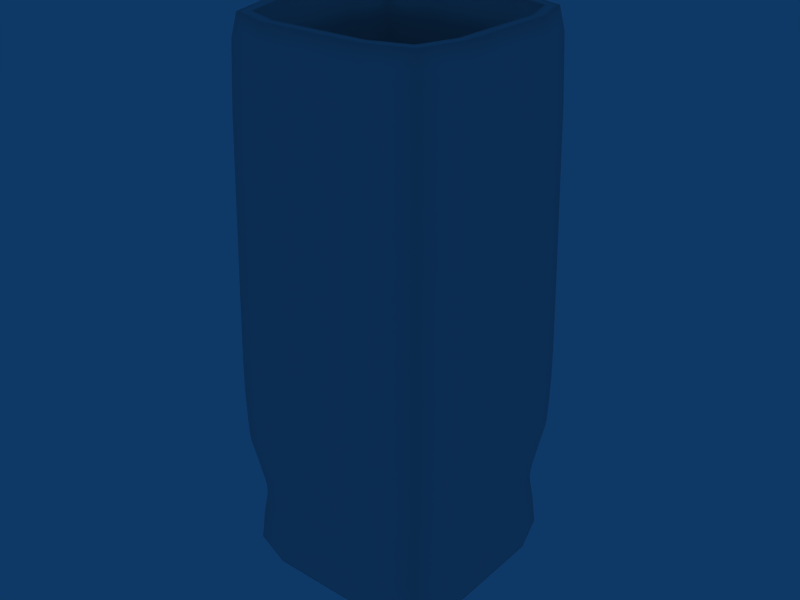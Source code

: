 # Source: Vase_04_Med_Poly.blend  (saved by Blender 2.49.2; exported with 4.5.12 LTS)
import bpy
from mathutils import Matrix  # noqa: F401  (used for matrix-valued properties, if any)

bpy.ops.wm.read_factory_settings(use_empty=True)
scene = bpy.context.scene
scene.name = 'Scene'

# ---- collections
col_collection_1 = bpy.data.collections.new('Collection 1'); scene.collection.children.link(col_collection_1)

# ---- world
world_world = bpy.data.worlds.new('World'); scene.world = world_world
world_world.color = (0.05656, 0.2208, 0.4)
world_world.use_sun_shadow = False
world_world.sun_shadow_jitter_overblur = 0.0
world_world.cycles.sampling_method = 'MANUAL'
world_world.cycles.sample_map_resolution = 256

# ---- meshes
me_cube_001 = bpy.data.meshes.new('Cube.001')
me_cube_001.from_pydata([(0.7769, -0.7769, -2.339), (-0.7769, -0.7769, -2.339), (-0.7769, 0.7769, -2.339), (0.7769, 0.7769, -2.339), (0.8664, -0.8664, -2.244), (-0.8664, -0.8664, -2.244), (-0.8664, 0.8664, -2.244), (0.8664, 0.8664, -2.244), (0.8503, -0.8503, -2.05), (-0.8503, -0.8503, -2.05), (-0.8503, 0.8503, -2.05), (0.8503, 0.8503, -2.05), (0.827, -0.827, -1.856), (-0.827, -0.827, -1.856), (-0.827, 0.827, -1.856), (0.827, 0.827, -1.856), (0.83, -0.83, -1.737), (-0.83, -0.83, -1.737), (-0.83, 0.83, -1.737), (0.83, 0.83, -1.737), (0.8738, -0.8738, -1.456), (-0.8738, -0.8738, -1.456), (-0.8738, 0.8738, -1.456), (0.8738, 0.8738, -1.456), (-0.9078, -0.9078, -1.225), (0.9078, -0.9078, -1.225), (-0.9078, 0.9078, -1.225), (0.9078, 0.9078, -1.225), (0.9166, -0.9166, -0.5), (-0.9166, -0.9166, -0.5), (-0.9166, 0.9166, -0.5), (0.9166, 0.9166, -0.5), (0.856, -0.856, 2.162), (-0.856, -0.856, 2.162), (-0.856, 0.856, 2.162), (0.856, 0.856, 2.162), (0.7127, -0.7127, 2.062), (-0.7127, -0.7127, 2.062), (-0.7127, 0.7127, 2.062), (0.7127, 0.7127, 2.062), (0.6246, -0.6246, -1.739), (-0.6246, -0.6246, -1.739), (-0.6246, 0.6246, -1.739), (0.6246, 0.6246, -1.739), (1.49e-08, -0.8744, -2.344), (-0.8744, 9.313e-08, -2.344), (0.8744, -2.151e-07, -2.344), (2.235e-07, 0.8744, -2.344), (0.8709, -0.8709, -2.3), (-3.166e-08, -0.9901, -2.244), (-0.8709, -0.8709, -2.3), (-0.9901, 9.127e-08, -2.244), (-0.8709, 0.8709, -2.3), (0.9901, -2.077e-07, -2.244), (0.8709, 0.8709, -2.3), (2.384e-07, 0.9901, -2.244), (0.8589, -0.8589, -2.15), (-3.166e-08, -0.9718, -2.05), (-0.8589, -0.8589, -2.15), (-0.9718, 9.127e-08, -2.05), (-0.8589, 0.8589, -2.15), (0.9718, -2.068e-07, -2.05), (0.8589, 0.8589, -2.15), (2.366e-07, 0.9718, -2.05), (0.8381, -0.8381, -1.95), (-3.166e-08, -0.9451, -1.856), (-0.8381, -0.8381, -1.95), (-0.9451, 9.127e-08, -1.856), (-0.8381, 0.8381, -1.95), (0.9451, -2.077e-07, -1.856), (0.8381, 0.8381, -1.95), (2.393e-07, 0.9451, -1.856), (0.8262, -0.8262, -1.8), (-3.166e-08, -0.9485, -1.737), (-0.8262, -0.8262, -1.8), (-0.9485, 9.127e-08, -1.737), (-0.8262, 0.8262, -1.8), (0.9485, -2.356e-07, -1.737), (0.8262, 0.8262, -1.8), (2.654e-07, 0.9485, -1.737), (0.8509, -0.8509, -1.6), (-2.98e-08, -0.9986, -1.456), (-0.8509, -0.8509, -1.6), (-0.9986, 9.686e-08, -1.456), (-0.8509, 0.8509, -1.6), (0.9986, -2.384e-07, -1.456), (0.8509, 0.8509, -1.6), (2.673e-07, 0.9986, -1.456), (0.8919, -0.8919, -1.35), (-5.215e-08, -1.037, -1.225), (-0.8919, -0.8919, -1.35), (-1.037, 1.155e-07, -1.225), (-0.8919, 0.8919, -1.35), (1.037, -2.384e-07, -1.225), (0.8919, 0.8919, -1.35), (2.971e-07, 1.037, -1.225), (0.9151, -0.9151, -0.95), (-4.843e-08, -1.048, -0.5), (-0.9151, -0.9151, -0.95), (-1.048, 1.118e-07, -0.5), (-0.9151, 0.9151, -0.95), (1.048, -2.338e-07, -0.5), (0.9151, 0.9151, -0.95), (3.008e-07, 1.048, -0.5), (0.8916, -0.8916, 0.85), (2.235e-08, -0.9782, 2.162), (-0.8916, -0.8916, 0.85), (-0.9782, 1.155e-07, 2.162), (-0.8916, 0.8916, 0.85), (0.9782, -2.105e-07, 2.162), (0.8916, 0.8916, 0.85), (3.809e-07, 0.9782, 2.162), (0.7825, -0.7825, 2.35), (5.588e-08, -0.8145, 2.062), (-0.7825, -0.7825, 2.35), (-0.8145, 8.941e-08, 2.062), (-0.7825, 0.7825, 2.35), (0.8145, -1.816e-07, 2.062), (0.7825, 0.7825, 2.35), (3.334e-07, 0.8145, 2.062), (0.7027, -0.7027, 0.05), (7.544e-08, -0.7027, -1.962), (-0.7027, -0.7027, 0.05), (-0.7027, 7.451e-08, -1.962), (-0.7027, 0.7027, 0.05), (0.7027, -1.602e-07, -1.962), (0.7027, 0.7027, 0.05), (3.12e-07, 0.7027, -1.962), (-2.235e-08, -0.9953, -2.3), (-0.9953, 9.313e-08, -2.3), (0.9953, -2.226e-07, -2.3), (2.384e-07, 0.9953, -2.3), (-2.794e-08, -0.9816, -2.15), (-0.9816, 8.754e-08, -2.15), (0.9816, -2.086e-07, -2.15), (2.384e-07, 0.9816, -2.15), (-3.166e-08, -0.9578, -1.95), (-0.9578, 9.127e-08, -1.95), (0.9578, -2.068e-07, -1.95), (2.347e-07, 0.9578, -1.95), (-3.166e-08, -0.9442, -1.8), (-0.9442, 9.127e-08, -1.8), (0.9442, -2.207e-07, -1.8), (2.524e-07, 0.9442, -1.8), (-2.794e-08, -0.9724, -1.6), (-0.9724, 8.754e-08, -1.6), (0.9724, -2.384e-07, -1.6), (2.682e-07, 0.9724, -1.6), (-1.49e-08, -1.019, -1.35), (-1.019, 1.192e-07, -1.35), (1.019, -2.384e-07, -1.35), (2.859e-07, 1.019, -1.35), (-5.96e-08, -1.046, -0.95), (-1.046, 1.118e-07, -0.95), (1.046, -2.384e-07, -0.95), (2.98e-07, 1.046, -0.95), (-9.313e-09, -1.019, 0.85), (-1.019, 1.155e-07, 0.85), (1.019, -2.114e-07, 0.85), (3.418e-07, 1.019, 0.85), (3.539e-08, -0.8943, 2.35), (-0.8943, 9.686e-08, 2.35), (0.8943, -1.984e-07, 2.35), (3.539e-07, 0.8943, 2.35), (5.96e-08, -0.8031, 0.05), (-0.8031, 9.127e-08, 0.05), (0.8031, -1.825e-07, 0.05), (3.222e-07, 0.8031, 0.05), (1.891e-07, -2.98e-08, -2.25), (1.192e-07, -6.706e-08, -2.35), (0.4997, -0.8744, -2.344), (-0.4997, -0.8744, -2.344), (-0.8744, -0.4997, -2.344), (-0.8744, 0.4997, -2.344), (0.8744, -0.4997, -2.344), (0.8744, 0.4997, -2.344), (-0.4997, 0.8744, -2.344), (0.4997, 0.8744, -2.344), (0.873, -0.873, -2.325), (0.8689, -0.8689, -2.275), (0.4951, -0.9901, -2.244), (-0.4951, -0.9901, -2.244), (-0.873, -0.873, -2.325), (-0.8689, -0.8689, -2.275), (-0.9901, -0.4951, -2.244), (-0.9901, 0.4951, -2.244), (-0.873, 0.873, -2.325), (-0.8689, 0.8689, -2.275), (0.9901, -0.4951, -2.244), (0.9901, 0.4951, -2.244), (0.873, 0.873, -2.325), (0.8689, 0.8689, -2.275), (-0.4951, 0.9901, -2.244), (0.4951, 0.9901, -2.244), (0.8629, -0.8629, -2.2), (0.8549, -0.8549, -2.1), (0.4859, -0.9718, -2.05), (-0.4859, -0.9718, -2.05), (-0.8629, -0.8629, -2.2), (-0.8549, -0.8549, -2.1), (-0.9718, -0.4859, -2.05), (-0.9718, 0.4859, -2.05), (-0.8629, 0.8629, -2.2), (-0.8549, 0.8549, -2.1), (0.9718, -0.4859, -2.05), (0.9718, 0.4859, -2.05), (0.8629, 0.8629, -2.2), (0.8549, 0.8549, -2.1), (-0.4859, 0.9718, -2.05), (0.4859, 0.9718, -2.05), (0.8445, -0.8445, -2.0), (0.8317, -0.8317, -1.9), (0.4726, -0.9451, -1.856), (-0.4726, -0.9451, -1.856), (-0.8445, -0.8445, -2.0), (-0.8317, -0.8317, -1.9), (-0.9451, -0.4726, -1.856), (-0.9451, 0.4726, -1.856), (-0.8445, 0.8445, -2.0), (-0.8317, 0.8317, -1.9), (0.9451, -0.4726, -1.856), (0.9451, 0.4726, -1.856), (0.8445, 0.8445, -2.0), (0.8317, 0.8317, -1.9), (-0.4726, 0.9451, -1.856), (0.4726, 0.9451, -1.856), (0.8257, -0.8257, -1.825), (0.8267, -0.8267, -1.775), (0.4743, -0.9485, -1.737), (-0.4743, -0.9485, -1.737), (-0.8257, -0.8257, -1.825), (-0.8267, -0.8267, -1.775), (-0.9485, -0.4743, -1.737), (-0.9485, 0.4743, -1.737), (-0.8257, 0.8257, -1.825), (-0.8267, 0.8267, -1.775), (0.9485, -0.4743, -1.737), (0.9485, 0.4743, -1.737), (0.8257, 0.8257, -1.825), (0.8267, 0.8267, -1.775), (-0.4743, 0.9485, -1.737), (0.4743, 0.9485, -1.737), (0.839, -0.839, -1.675), (0.8627, -0.8627, -1.525), (0.4993, -0.9986, -1.456), (-0.4993, -0.9986, -1.456), (-0.839, -0.839, -1.675), (-0.8627, -0.8627, -1.525), (-0.9986, -0.4993, -1.456), (-0.9986, 0.4993, -1.456), (-0.839, 0.839, -1.675), (-0.8627, 0.8627, -1.525), (0.9986, -0.4993, -1.456), (0.9986, 0.4993, -1.456), (0.839, 0.839, -1.675), (0.8627, 0.8627, -1.525), (-0.4993, 0.9986, -1.456), (0.4993, 0.9986, -1.456), (0.8833, -0.8833, -1.4), (0.9005, -0.9005, -1.3), (-0.5187, -1.037, -1.225), (0.5187, -1.037, -1.225), (-0.8833, -0.8833, -1.4), (-0.9005, -0.9005, -1.3), (-1.037, -0.5187, -1.225), (-1.037, 0.5187, -1.225), (-0.8833, 0.8833, -1.4), (-0.9005, 0.9005, -1.3), (1.037, -0.5187, -1.225), (1.037, 0.5187, -1.225), (0.8833, 0.8833, -1.4), (0.9005, 0.9005, -1.3), (-0.5187, 1.037, -1.225), (0.5187, 1.037, -1.225), (0.9121, -0.9121, -1.1), (0.918, -0.918, -0.8), (0.5238, -1.048, -0.5), (-0.5238, -1.048, -0.5), (-0.9121, -0.9121, -1.1), (-0.918, -0.918, -0.8), (-1.048, -0.5238, -0.5), (-1.048, 0.5238, -0.5), (-0.9121, 0.9121, -1.1), (-0.918, 0.918, -0.8), (1.048, -0.5238, -0.5), (1.048, 0.5238, -0.5), (0.9121, 0.9121, -1.1), (0.918, 0.918, -0.8), (-0.5238, 1.048, -0.5), (0.5238, 1.048, -0.5), (0.9063, -0.9063, 0.1), (0.8769, -0.8769, 1.6), (0.4891, -0.9782, 2.162), (-0.4891, -0.9782, 2.162), (-0.9063, -0.9063, 0.1), (-0.8769, -0.8769, 1.6), (-0.9782, -0.4891, 2.162), (-0.9782, 0.4891, 2.162), (-0.9063, 0.9063, 0.1), (-0.8769, 0.8769, 1.6), (0.9782, -0.4891, 2.162), (0.9782, 0.4891, 2.162), (0.9063, 0.9063, 0.1), (0.8769, 0.8769, 1.6), (-0.4891, 0.9782, 2.162), (0.4891, 0.9782, 2.162), (0.8224, -0.8224, 2.35), (0.7426, -0.7426, 2.35), (0.4072, -0.8145, 2.062), (-0.4072, -0.8145, 2.062), (-0.8224, -0.8224, 2.35), (-0.7426, -0.7426, 2.35), (-0.8145, -0.4072, 2.062), (-0.8145, 0.4072, 2.062), (-0.8224, 0.8224, 2.35), (-0.7426, 0.7426, 2.35), (0.8145, -0.4072, 2.062), (0.8145, 0.4072, 2.062), (0.8224, 0.8224, 2.35), (0.7426, 0.7426, 2.35), (-0.4072, 0.8145, 2.062), (0.4072, 0.8145, 2.062), (0.7027, -0.7027, 1.2), (0.7027, -0.7027, -1.1), (0.4015, -0.7027, -1.962), (-0.4015, -0.7027, -1.962), (-0.7027, -0.7027, 1.2), (-0.7027, -0.7027, -1.1), (-0.7027, -0.4015, -1.962), (-0.7027, 0.4015, -1.962), (-0.7027, 0.7027, 1.2), (-0.7027, 0.7027, -1.1), (0.7027, -0.4015, -1.962), (0.7027, 0.4015, -1.962), (0.7027, 0.7027, 1.2), (0.7027, 0.7027, -1.1), (-0.4015, 0.7027, -1.962), (0.4015, 0.7027, -1.962), (0.4977, -0.9953, -2.3), (-1.49e-08, -0.9977, -2.325), (-0.4977, -0.9953, -2.3), (-2.98e-08, -0.993, -2.275), (-0.9953, -0.4977, -2.3), (-0.9977, 1.043e-07, -2.325), (-0.9953, 0.4977, -2.3), (-0.993, 8.941e-08, -2.275), (0.9977, -2.347e-07, -2.325), (0.9953, -0.4977, -2.3), (0.993, -2.123e-07, -2.275), (0.9953, 0.4977, -2.3), (2.384e-07, 0.993, -2.275), (-0.4977, 0.9953, -2.3), (2.384e-07, 0.9977, -2.325), (0.4977, 0.9953, -2.3), (0.4908, -0.9816, -2.15), (-2.98e-08, -0.9861, -2.2), (-0.4908, -0.9816, -2.15), (-2.98e-08, -0.977, -2.1), (-0.9816, -0.4908, -2.15), (-0.9861, 8.941e-08, -2.2), (-0.9816, 0.4908, -2.15), (-0.977, 8.941e-08, -2.1), (0.977, -2.086e-07, -2.1), (0.9816, 0.4908, -2.15), (0.9861, -2.086e-07, -2.2), (0.9816, -0.4908, -2.15), (2.384e-07, 0.977, -2.1), (-0.4908, 0.9816, -2.15), (2.384e-07, 0.9861, -2.2), (0.4908, 0.9816, -2.15), (0.4789, -0.9578, -1.95), (-2.98e-08, -0.9652, -2.0), (-0.4789, -0.9578, -1.95), (-2.98e-08, -0.9505, -1.9), (-0.9578, -0.4789, -1.95), (-0.9652, 8.941e-08, -2.0), (-0.9578, 0.4789, -1.95), (-0.9505, 8.941e-08, -1.9), (0.9505, -2.086e-07, -1.9), (0.9578, 0.4789, -1.95), (0.9652, -2.086e-07, -2.0), (0.9578, -0.4789, -1.95), (2.31e-07, 0.9505, -1.9), (-0.4789, 0.9578, -1.95), (2.31e-07, 0.9652, -2.0), (0.4789, 0.9578, -1.95), (0.4721, -0.9442, -1.8), (-2.98e-08, -0.9437, -1.825), (-0.4721, -0.9442, -1.8), (-2.98e-08, -0.9447, -1.775), (-0.9442, -0.4721, -1.8), (-0.9437, 8.941e-08, -1.825), (-0.9442, 0.4721, -1.8), (-0.9447, 8.941e-08, -1.775), (0.9447, -2.272e-07, -1.775), (0.9442, 0.4721, -1.8), (0.9437, -2.123e-07, -1.825), (0.9442, -0.4721, -1.8), (2.645e-07, 0.9447, -1.775), (-0.4721, 0.9442, -1.8), (2.496e-07, 0.9437, -1.825), (0.4721, 0.9442, -1.8), (0.4862, -0.9724, -1.6), (-2.98e-08, -0.9589, -1.675), (-0.4862, -0.9724, -1.6), (-2.98e-08, -0.986, -1.525), (-0.9724, -0.4862, -1.6), (-0.9589, 8.941e-08, -1.675), (-0.9724, 0.4862, -1.6), (-0.986, 8.941e-08, -1.525), (0.986, -2.384e-07, -1.525), (0.9724, 0.4862, -1.6), (0.9589, -2.384e-07, -1.675), (0.9724, -0.4862, -1.6), (2.682e-07, 0.986, -1.525), (-0.4862, 0.9724, -1.6), (2.682e-07, 0.9589, -1.675), (0.4862, 0.9724, -1.6), (0.5097, -1.019, -1.35), (-2.235e-08, -1.009, -1.4), (-0.5097, -1.019, -1.35), (-2.98e-08, -1.029, -1.3), (-1.019, -0.5097, -1.35), (-1.009, 1.118e-07, -1.4), (-1.019, 0.5097, -1.35), (-1.029, 1.192e-07, -1.3), (1.029, -2.384e-07, -1.3), (1.019, 0.5097, -1.35), (1.009, -2.384e-07, -1.4), (1.019, -0.5097, -1.35), (2.943e-07, 1.029, -1.3), (-0.5097, 1.019, -1.35), (2.719e-07, 1.009, -1.4), (0.5097, 1.019, -1.35), (0.5229, -1.046, -0.95), (-5.96e-08, -1.042, -1.1), (-0.5229, -1.046, -0.95), (-5.96e-08, -1.049, -0.8), (-1.046, -0.5229, -0.95), (-1.042, 1.043e-07, -1.1), (-1.046, 0.5229, -0.95), (-1.049, 1.043e-07, -0.8), (1.049, -2.384e-07, -0.8), (1.046, 0.5229, -0.95), (1.042, -2.384e-07, -1.1), (1.046, -0.5229, -0.95), (2.98e-07, 1.049, -0.8), (-0.5229, 1.046, -0.95), (2.98e-07, 1.042, -1.1), (0.5229, 1.046, -0.95), (0.5095, -1.019, 0.85), (-1.49e-08, -1.036, 0.1), (-0.5095, -1.019, 0.85), (7.451e-09, -1.002, 1.6), (-1.019, -0.5095, 0.85), (-1.036, 1.043e-07, 0.1), (-1.019, 0.5095, 0.85), (-1.002, 1.192e-07, 1.6), (1.002, -2.123e-07, 1.6), (1.019, 0.5095, 0.85), (1.036, -2.198e-07, 0.1), (1.019, -0.5095, 0.85), (3.763e-07, 1.002, 1.6), (-0.5095, 1.019, 0.85), (3.092e-07, 1.036, 0.1), (0.5095, 1.019, 0.85), (0.4471, -0.8943, 2.35), (2.98e-08, -0.9399, 2.35), (-0.4471, -0.8943, 2.35), (4.47e-08, -0.8487, 2.35), (-0.8943, -0.4471, 2.35), (-0.9399, 1.043e-07, 2.35), (-0.8943, 0.4471, 2.35), (-0.8487, 8.941e-08, 2.35), (0.8487, -1.825e-07, 2.35), (0.8943, 0.4471, 2.35), (0.9399, -2.049e-07, 2.35), (0.8943, -0.4471, 2.35), (3.502e-07, 0.8487, 2.35), (-0.4471, 0.8943, 2.35), (3.651e-07, 0.9399, 2.35), (0.4471, 0.8943, 2.35), (0.4015, -0.8031, 0.05), (5.96e-08, -0.8031, 1.2), (-0.4015, -0.8031, 0.05), (5.96e-08, -0.8031, -1.1), (-0.8031, -0.4015, 0.05), (-0.8031, 9.686e-08, 1.2), (-0.8031, 0.4015, 0.05), (-0.8031, 9.686e-08, -1.1), (0.8031, -1.863e-07, -1.1), (0.8031, 0.4015, 0.05), (0.8031, -1.863e-07, 1.2), (0.8031, -0.4015, 0.05), (3.204e-07, 0.8031, -1.1), (-0.4015, 0.8031, 0.05), (3.204e-07, 0.8031, 1.2), (0.4015, 0.8031, 0.05), (1.229e-07, -0.4015, -2.25), (-0.4015, 2.98e-08, -2.25), (2.645e-07, 0.4015, -2.25), (0.4015, -9.686e-08, -2.25), (-0.5, 2.98e-08, -2.35), (5.96e-08, -0.5, -2.35), (0.5, -1.49e-07, -2.35), (1.788e-07, 0.5, -2.35), (0.4988, -0.9977, -2.325), (-0.4988, -0.9977, -2.325), (0.4965, -0.993, -2.275), (-0.4965, -0.993, -2.275), (-0.9977, -0.4988, -2.325), (-0.9977, 0.4988, -2.325), (-0.993, -0.4965, -2.275), (-0.993, 0.4965, -2.275), (0.9977, -0.4988, -2.325), (0.993, -0.4965, -2.275), (0.9977, 0.4988, -2.325), (0.993, 0.4965, -2.275), (-0.4965, 0.993, -2.275), (-0.4988, 0.9977, -2.325), (0.4965, 0.993, -2.275), (0.4988, 0.9977, -2.325), (0.4931, -0.9861, -2.2), (-0.4931, -0.9861, -2.2), (0.4885, -0.977, -2.1), (-0.4885, -0.977, -2.1), (-0.9861, -0.4931, -2.2), (-0.9861, 0.4931, -2.2), (-0.977, -0.4885, -2.1), (-0.977, 0.4885, -2.1), (0.977, 0.4885, -2.1), (0.9861, 0.4931, -2.2), (0.977, -0.4885, -2.1), (0.9861, -0.4931, -2.2), (-0.4885, 0.977, -2.1), (-0.4931, 0.9861, -2.2), (0.4885, 0.977, -2.1), (0.4931, 0.9861, -2.2), (0.4826, -0.9652, -2.0), (-0.4826, -0.9652, -2.0), (0.4752, -0.9505, -1.9), (-0.4752, -0.9505, -1.9), (-0.9652, -0.4826, -2.0), (-0.9652, 0.4826, -2.0), (-0.9505, -0.4752, -1.9), (-0.9505, 0.4752, -1.9), (0.9505, 0.4752, -1.9), (0.9652, 0.4826, -2.0), (0.9505, -0.4752, -1.9), (0.9652, -0.4826, -2.0), (-0.4752, 0.9505, -1.9), (-0.4826, 0.9652, -2.0), (0.4752, 0.9505, -1.9), (0.4826, 0.9652, -2.0), (0.4718, -0.9437, -1.825), (-0.4718, -0.9437, -1.825), (0.4724, -0.9447, -1.775), (-0.4724, -0.9447, -1.775), (-0.9437, -0.4718, -1.825), (-0.9437, 0.4718, -1.825), (-0.9447, -0.4724, -1.775), (-0.9447, 0.4724, -1.775), (0.9447, 0.4724, -1.775), (0.9437, 0.4718, -1.825), (0.9447, -0.4724, -1.775), (0.9437, -0.4718, -1.825), (-0.4724, 0.9447, -1.775), (-0.4718, 0.9437, -1.825), (0.4724, 0.9447, -1.775), (0.4718, 0.9437, -1.825), (0.4794, -0.9589, -1.675), (-0.4794, -0.9589, -1.675), (0.493, -0.986, -1.525), (-0.493, -0.986, -1.525), (-0.9589, -0.4794, -1.675), (-0.9589, 0.4794, -1.675), (-0.986, -0.493, -1.525), (-0.986, 0.493, -1.525), (0.986, 0.493, -1.525), (0.9589, 0.4794, -1.675), (0.986, -0.493, -1.525), (0.9589, -0.4794, -1.675), (-0.493, 0.986, -1.525), (-0.4794, 0.9589, -1.675), (0.493, 0.986, -1.525), (0.4794, 0.9589, -1.675), (0.5047, -1.009, -1.4), (-0.5047, -1.009, -1.4), (0.5146, -1.029, -1.3), (-0.5146, -1.029, -1.3), (-1.009, -0.5047, -1.4), (-1.009, 0.5047, -1.4), (-1.029, -0.5146, -1.3), (-1.029, 0.5146, -1.3), (1.029, 0.5146, -1.3), (1.009, 0.5047, -1.4), (1.029, -0.5146, -1.3), (1.009, -0.5047, -1.4), (-0.5146, 1.029, -1.3), (-0.5047, 1.009, -1.4), (0.5146, 1.029, -1.3), (0.5047, 1.009, -1.4), (0.5212, -1.042, -1.1), (-0.5212, -1.042, -1.1), (0.5246, -1.049, -0.8), (-0.5246, -1.049, -0.8), (-1.042, -0.5212, -1.1), (-1.042, 0.5212, -1.1), (-1.049, -0.5246, -0.8), (-1.049, 0.5246, -0.8), (1.049, 0.5246, -0.8), (1.042, 0.5212, -1.1), (1.049, -0.5246, -0.8), (1.042, -0.5212, -1.1), (-0.5246, 1.049, -0.8), (-0.5212, 1.042, -1.1), (0.5246, 1.049, -0.8), (0.5212, 1.042, -1.1), (0.5179, -1.036, 0.1), (-0.5179, -1.036, 0.1), (0.5011, -1.002, 1.6), (-0.5011, -1.002, 1.6), (-1.036, -0.5179, 0.1), (-1.036, 0.5179, 0.1), (-1.002, -0.5011, 1.6), (-1.002, 0.5011, 1.6), (1.002, 0.5011, 1.6), (1.036, 0.5179, 0.1), (1.002, -0.5011, 1.6), (1.036, -0.5179, 0.1), (-0.5011, 1.002, 1.6), (-0.5179, 1.036, 0.1), (0.5011, 1.002, 1.6), (0.5179, 1.036, 0.1), (0.4699, -0.9399, 2.35), (-0.4699, -0.9399, 2.35), (0.4243, -0.8487, 2.35), (-0.4243, -0.8487, 2.35), (-0.9399, -0.4699, 2.35), (-0.9399, 0.4699, 2.35), (-0.8487, -0.4243, 2.35), (-0.8487, 0.4243, 2.35), (0.8487, 0.4243, 2.35), (0.9399, 0.4699, 2.35), (0.8487, -0.4243, 2.35), (0.9399, -0.4699, 2.35), (-0.4243, 0.8487, 2.35), (-0.4699, 0.9399, 2.35), (0.4243, 0.8487, 2.35), (0.4699, 0.9399, 2.35), (0.4015, -0.8031, 1.2), (-0.4015, -0.8031, 1.2), (0.4015, -0.8031, -1.1), (-0.4015, -0.8031, -1.1), (-0.8031, -0.4015, 1.2), (-0.8031, 0.4015, 1.2), (-0.8031, -0.4015, -1.1), (-0.8031, 0.4015, -1.1), (0.8031, 0.4015, -1.1), (0.8031, 0.4015, 1.2), (0.8031, -0.4015, -1.1), (0.8031, -0.4015, 1.2), (-0.4015, 0.8031, -1.1), (-0.4015, 0.8031, 1.2), (0.4015, 0.8031, -1.1), (0.4015, 0.8031, 1.2), (-0.4015, -0.4015, -2.25), (-0.4015, 0.4015, -2.25), (0.4015, -0.4015, -2.25), (0.4015, 0.4015, -2.25), (-0.5, -0.5, -2.35), (0.5, -0.5, -2.35), (-0.5, 0.5, -2.35), (0.5, 0.5, -2.35)], [], [(339, 44, 170, 506), (170, 0, 178, 506), (178, 48, 338, 506), (338, 128, 339, 506), (182, 1, 171, 507), (171, 44, 339, 507), (339, 128, 340, 507), (340, 50, 182, 507), (341, 128, 338, 508), (338, 48, 179, 508), (179, 4, 180, 508), (180, 49, 341, 508), (183, 50, 340, 509), (340, 128, 341, 509), (341, 49, 181, 509), (181, 5, 183, 509), (343, 45, 172, 510), (172, 1, 182, 510), (182, 50, 342, 510), (342, 129, 343, 510), (186, 2, 173, 511), (173, 45, 343, 511), (343, 129, 344, 511), (344, 52, 186, 511), (345, 129, 342, 512), (342, 50, 183, 512), (183, 5, 184, 512), (184, 51, 345, 512), (187, 52, 344, 513), (344, 129, 345, 513), (345, 51, 185, 513), (185, 6, 187, 513), (347, 48, 178, 514), (178, 0, 174, 514), (174, 46, 346, 514), (346, 130, 347, 514), (188, 4, 179, 515), (179, 48, 347, 515), (347, 130, 348, 515), (348, 53, 188, 515), (349, 130, 346, 516), (346, 46, 175, 516), (175, 3, 190, 516), (190, 54, 349, 516), (189, 53, 348, 517), (348, 130, 349, 517), (349, 54, 191, 517), (191, 7, 189, 517), (351, 52, 187, 518), (187, 6, 192, 518), (192, 55, 350, 518), (350, 131, 351, 518), (176, 2, 186, 519), (186, 52, 351, 519), (351, 131, 352, 519), (352, 47, 176, 519), (353, 131, 350, 520), (350, 55, 193, 520), (193, 7, 191, 520), (191, 54, 353, 520), (177, 47, 352, 521), (352, 131, 353, 521), (353, 54, 190, 521), (190, 3, 177, 521), (355, 49, 180, 522), (180, 4, 194, 522), (194, 56, 354, 522), (354, 132, 355, 522), (198, 5, 181, 523), (181, 49, 355, 523), (355, 132, 356, 523), (356, 58, 198, 523), (357, 132, 354, 524), (354, 56, 195, 524), (195, 8, 196, 524), (196, 57, 357, 524), (199, 58, 356, 525), (356, 132, 357, 525), (357, 57, 197, 525), (197, 9, 199, 525), (359, 51, 184, 526), (184, 5, 198, 526), (198, 58, 358, 526), (358, 133, 359, 526), (202, 6, 185, 527), (185, 51, 359, 527), (359, 133, 360, 527), (360, 60, 202, 527), (361, 133, 358, 528), (358, 58, 199, 528), (199, 9, 200, 528), (200, 59, 361, 528), (203, 60, 360, 529), (360, 133, 361, 529), (361, 59, 201, 529), (201, 10, 203, 529), (363, 62, 207, 530), (207, 11, 205, 530), (205, 61, 362, 530), (362, 134, 363, 530), (189, 7, 206, 531), (206, 62, 363, 531), (363, 134, 364, 531), (364, 53, 189, 531), (365, 134, 362, 532), (362, 61, 204, 532), (204, 8, 195, 532), (195, 56, 365, 532), (188, 53, 364, 533), (364, 134, 365, 533), (365, 56, 194, 533), (194, 4, 188, 533), (367, 60, 203, 534), (203, 10, 208, 534), (208, 63, 366, 534), (366, 135, 367, 534), (192, 6, 202, 535), (202, 60, 367, 535), (367, 135, 368, 535), (368, 55, 192, 535), (369, 135, 366, 536), (366, 63, 209, 536), (209, 11, 207, 536), (207, 62, 369, 536), (193, 55, 368, 537), (368, 135, 369, 537), (369, 62, 206, 537), (206, 7, 193, 537), (371, 57, 196, 538), (196, 8, 210, 538), (210, 64, 370, 538), (370, 136, 371, 538), (214, 9, 197, 539), (197, 57, 371, 539), (371, 136, 372, 539), (372, 66, 214, 539), (373, 136, 370, 540), (370, 64, 211, 540), (211, 12, 212, 540), (212, 65, 373, 540), (215, 66, 372, 541), (372, 136, 373, 541), (373, 65, 213, 541), (213, 13, 215, 541), (375, 59, 200, 542), (200, 9, 214, 542), (214, 66, 374, 542), (374, 137, 375, 542), (218, 10, 201, 543), (201, 59, 375, 543), (375, 137, 376, 543), (376, 68, 218, 543), (377, 137, 374, 544), (374, 66, 215, 544), (215, 13, 216, 544), (216, 67, 377, 544), (219, 68, 376, 545), (376, 137, 377, 545), (377, 67, 217, 545), (217, 14, 219, 545), (379, 70, 223, 546), (223, 15, 221, 546), (221, 69, 378, 546), (378, 138, 379, 546), (205, 11, 222, 547), (222, 70, 379, 547), (379, 138, 380, 547), (380, 61, 205, 547), (381, 138, 378, 548), (378, 69, 220, 548), (220, 12, 211, 548), (211, 64, 381, 548), (204, 61, 380, 549), (380, 138, 381, 549), (381, 64, 210, 549), (210, 8, 204, 549), (383, 68, 219, 550), (219, 14, 224, 550), (224, 71, 382, 550), (382, 139, 383, 550), (208, 10, 218, 551), (218, 68, 383, 551), (383, 139, 384, 551), (384, 63, 208, 551), (385, 139, 382, 552), (382, 71, 225, 552), (225, 15, 223, 552), (223, 70, 385, 552), (209, 63, 384, 553), (384, 139, 385, 553), (385, 70, 222, 553), (222, 11, 209, 553), (387, 65, 212, 554), (212, 12, 226, 554), (226, 72, 386, 554), (386, 140, 387, 554), (230, 13, 213, 555), (213, 65, 387, 555), (387, 140, 388, 555), (388, 74, 230, 555), (389, 140, 386, 556), (386, 72, 227, 556), (227, 16, 228, 556), (228, 73, 389, 556), (231, 74, 388, 557), (388, 140, 389, 557), (389, 73, 229, 557), (229, 17, 231, 557), (391, 67, 216, 558), (216, 13, 230, 558), (230, 74, 390, 558), (390, 141, 391, 558), (234, 14, 217, 559), (217, 67, 391, 559), (391, 141, 392, 559), (392, 76, 234, 559), (393, 141, 390, 560), (390, 74, 231, 560), (231, 17, 232, 560), (232, 75, 393, 560), (235, 76, 392, 561), (392, 141, 393, 561), (393, 75, 233, 561), (233, 18, 235, 561), (395, 78, 239, 562), (239, 19, 237, 562), (237, 77, 394, 562), (394, 142, 395, 562), (221, 15, 238, 563), (238, 78, 395, 563), (395, 142, 396, 563), (396, 69, 221, 563), (397, 142, 394, 564), (394, 77, 236, 564), (236, 16, 227, 564), (227, 72, 397, 564), (220, 69, 396, 565), (396, 142, 397, 565), (397, 72, 226, 565), (226, 12, 220, 565), (399, 76, 235, 566), (235, 18, 240, 566), (240, 79, 398, 566), (398, 143, 399, 566), (224, 14, 234, 567), (234, 76, 399, 567), (399, 143, 400, 567), (400, 71, 224, 567), (401, 143, 398, 568), (398, 79, 241, 568), (241, 19, 239, 568), (239, 78, 401, 568), (225, 71, 400, 569), (400, 143, 401, 569), (401, 78, 238, 569), (238, 15, 225, 569), (403, 73, 228, 570), (228, 16, 242, 570), (242, 80, 402, 570), (402, 144, 403, 570), (246, 17, 229, 571), (229, 73, 403, 571), (403, 144, 404, 571), (404, 82, 246, 571), (405, 144, 402, 572), (402, 80, 243, 572), (243, 20, 244, 572), (244, 81, 405, 572), (247, 82, 404, 573), (404, 144, 405, 573), (405, 81, 245, 573), (245, 21, 247, 573), (407, 75, 232, 574), (232, 17, 246, 574), (246, 82, 406, 574), (406, 145, 407, 574), (250, 18, 233, 575), (233, 75, 407, 575), (407, 145, 408, 575), (408, 84, 250, 575), (409, 145, 406, 576), (406, 82, 247, 576), (247, 21, 248, 576), (248, 83, 409, 576), (251, 84, 408, 577), (408, 145, 409, 577), (409, 83, 249, 577), (249, 22, 251, 577), (411, 86, 255, 578), (255, 23, 253, 578), (253, 85, 410, 578), (410, 146, 411, 578), (237, 19, 254, 579), (254, 86, 411, 579), (411, 146, 412, 579), (412, 77, 237, 579), (413, 146, 410, 580), (410, 85, 252, 580), (252, 20, 243, 580), (243, 80, 413, 580), (236, 77, 412, 581), (412, 146, 413, 581), (413, 80, 242, 581), (242, 16, 236, 581), (415, 84, 251, 582), (251, 22, 256, 582), (256, 87, 414, 582), (414, 147, 415, 582), (240, 18, 250, 583), (250, 84, 415, 583), (415, 147, 416, 583), (416, 79, 240, 583), (417, 147, 414, 584), (414, 87, 257, 584), (257, 23, 255, 584), (255, 86, 417, 584), (241, 79, 416, 585), (416, 147, 417, 585), (417, 86, 254, 585), (254, 19, 241, 585), (419, 81, 244, 586), (244, 20, 258, 586), (258, 88, 418, 586), (418, 148, 419, 586), (262, 21, 245, 587), (245, 81, 419, 587), (419, 148, 420, 587), (420, 90, 262, 587), (421, 148, 418, 588), (418, 88, 259, 588), (259, 25, 261, 588), (261, 89, 421, 588), (263, 90, 420, 589), (420, 148, 421, 589), (421, 89, 260, 589), (260, 24, 263, 589), (423, 83, 248, 590), (248, 21, 262, 590), (262, 90, 422, 590), (422, 149, 423, 590), (266, 22, 249, 591), (249, 83, 423, 591), (423, 149, 424, 591), (424, 92, 266, 591), (425, 149, 422, 592), (422, 90, 263, 592), (263, 24, 264, 592), (264, 91, 425, 592), (267, 92, 424, 593), (424, 149, 425, 593), (425, 91, 265, 593), (265, 26, 267, 593), (427, 94, 271, 594), (271, 27, 269, 594), (269, 93, 426, 594), (426, 150, 427, 594), (253, 23, 270, 595), (270, 94, 427, 595), (427, 150, 428, 595), (428, 85, 253, 595), (429, 150, 426, 596), (426, 93, 268, 596), (268, 25, 259, 596), (259, 88, 429, 596), (252, 85, 428, 597), (428, 150, 429, 597), (429, 88, 258, 597), (258, 20, 252, 597), (431, 92, 267, 598), (267, 26, 272, 598), (272, 95, 430, 598), (430, 151, 431, 598), (256, 22, 266, 599), (266, 92, 431, 599), (431, 151, 432, 599), (432, 87, 256, 599), (433, 151, 430, 600), (430, 95, 273, 600), (273, 27, 271, 600), (271, 94, 433, 600), (257, 87, 432, 601), (432, 151, 433, 601), (433, 94, 270, 601), (270, 23, 257, 601), (435, 89, 261, 602), (261, 25, 274, 602), (274, 96, 434, 602), (434, 152, 435, 602), (278, 24, 260, 603), (260, 89, 435, 603), (435, 152, 436, 603), (436, 98, 278, 603), (437, 152, 434, 604), (434, 96, 275, 604), (275, 28, 276, 604), (276, 97, 437, 604), (279, 98, 436, 605), (436, 152, 437, 605), (437, 97, 277, 605), (277, 29, 279, 605), (439, 91, 264, 606), (264, 24, 278, 606), (278, 98, 438, 606), (438, 153, 439, 606), (282, 26, 265, 607), (265, 91, 439, 607), (439, 153, 440, 607), (440, 100, 282, 607), (441, 153, 438, 608), (438, 98, 279, 608), (279, 29, 280, 608), (280, 99, 441, 608), (283, 100, 440, 609), (440, 153, 441, 609), (441, 99, 281, 609), (281, 30, 283, 609), (443, 102, 287, 610), (287, 31, 285, 610), (285, 101, 442, 610), (442, 154, 443, 610), (269, 27, 286, 611), (286, 102, 443, 611), (443, 154, 444, 611), (444, 93, 269, 611), (445, 154, 442, 612), (442, 101, 284, 612), (284, 28, 275, 612), (275, 96, 445, 612), (268, 93, 444, 613), (444, 154, 445, 613), (445, 96, 274, 613), (274, 25, 268, 613), (447, 100, 283, 614), (283, 30, 288, 614), (288, 103, 446, 614), (446, 155, 447, 614), (272, 26, 282, 615), (282, 100, 447, 615), (447, 155, 448, 615), (448, 95, 272, 615), (449, 155, 446, 616), (446, 103, 289, 616), (289, 31, 287, 616), (287, 102, 449, 616), (273, 95, 448, 617), (448, 155, 449, 617), (449, 102, 286, 617), (286, 27, 273, 617), (451, 97, 276, 618), (276, 28, 290, 618), (290, 104, 450, 618), (450, 156, 451, 618), (294, 29, 277, 619), (277, 97, 451, 619), (451, 156, 452, 619), (452, 106, 294, 619), (453, 156, 450, 620), (450, 104, 291, 620), (291, 32, 292, 620), (292, 105, 453, 620), (295, 106, 452, 621), (452, 156, 453, 621), (453, 105, 293, 621), (293, 33, 295, 621), (455, 99, 280, 622), (280, 29, 294, 622), (294, 106, 454, 622), (454, 157, 455, 622), (298, 30, 281, 623), (281, 99, 455, 623), (455, 157, 456, 623), (456, 108, 298, 623), (457, 157, 454, 624), (454, 106, 295, 624), (295, 33, 296, 624), (296, 107, 457, 624), (299, 108, 456, 625), (456, 157, 457, 625), (457, 107, 297, 625), (297, 34, 299, 625), (459, 110, 303, 626), (303, 35, 301, 626), (301, 109, 458, 626), (458, 158, 459, 626), (285, 31, 302, 627), (302, 110, 459, 627), (459, 158, 460, 627), (460, 101, 285, 627), (461, 158, 458, 628), (458, 109, 300, 628), (300, 32, 291, 628), (291, 104, 461, 628), (284, 101, 460, 629), (460, 158, 461, 629), (461, 104, 290, 629), (290, 28, 284, 629), (463, 108, 299, 630), (299, 34, 304, 630), (304, 111, 462, 630), (462, 159, 463, 630), (288, 30, 298, 631), (298, 108, 463, 631), (463, 159, 464, 631), (464, 103, 288, 631), (465, 159, 462, 632), (462, 111, 305, 632), (305, 35, 303, 632), (303, 110, 465, 632), (289, 103, 464, 633), (464, 159, 465, 633), (465, 110, 302, 633), (302, 31, 289, 633), (467, 105, 292, 634), (292, 32, 306, 634), (306, 112, 466, 634), (466, 160, 467, 634), (310, 33, 293, 635), (293, 105, 467, 635), (467, 160, 468, 635), (468, 114, 310, 635), (469, 160, 466, 636), (466, 112, 307, 636), (307, 36, 308, 636), (308, 113, 469, 636), (311, 114, 468, 637), (468, 160, 469, 637), (469, 113, 309, 637), (309, 37, 311, 637), (471, 107, 296, 638), (296, 33, 310, 638), (310, 114, 470, 638), (470, 161, 471, 638), (314, 34, 297, 639), (297, 107, 471, 639), (471, 161, 472, 639), (472, 116, 314, 639), (473, 161, 470, 640), (470, 114, 311, 640), (311, 37, 312, 640), (312, 115, 473, 640), (315, 116, 472, 641), (472, 161, 473, 641), (473, 115, 313, 641), (313, 38, 315, 641), (475, 118, 319, 642), (319, 39, 317, 642), (317, 117, 474, 642), (474, 162, 475, 642), (301, 35, 318, 643), (318, 118, 475, 643), (475, 162, 476, 643), (476, 109, 301, 643), (477, 162, 474, 644), (474, 117, 316, 644), (316, 36, 307, 644), (307, 112, 477, 644), (300, 109, 476, 645), (476, 162, 477, 645), (477, 112, 306, 645), (306, 32, 300, 645), (479, 116, 315, 646), (315, 38, 320, 646), (320, 119, 478, 646), (478, 163, 479, 646), (304, 34, 314, 647), (314, 116, 479, 647), (479, 163, 480, 647), (480, 111, 304, 647), (481, 163, 478, 648), (478, 119, 321, 648), (321, 39, 319, 648), (319, 118, 481, 648), (305, 111, 480, 649), (480, 163, 481, 649), (481, 118, 318, 649), (318, 35, 305, 649), (483, 113, 308, 650), (308, 36, 322, 650), (322, 120, 482, 650), (482, 164, 483, 650), (326, 37, 309, 651), (309, 113, 483, 651), (483, 164, 484, 651), (484, 122, 326, 651), (485, 164, 482, 652), (482, 120, 323, 652), (323, 40, 324, 652), (324, 121, 485, 652), (327, 122, 484, 653), (484, 164, 485, 653), (485, 121, 325, 653), (325, 41, 327, 653), (487, 115, 312, 654), (312, 37, 326, 654), (326, 122, 486, 654), (486, 165, 487, 654), (330, 38, 313, 655), (313, 115, 487, 655), (487, 165, 488, 655), (488, 124, 330, 655), (489, 165, 486, 656), (486, 122, 327, 656), (327, 41, 328, 656), (328, 123, 489, 656), (331, 124, 488, 657), (488, 165, 489, 657), (489, 123, 329, 657), (329, 42, 331, 657), (491, 126, 335, 658), (335, 43, 333, 658), (333, 125, 490, 658), (490, 166, 491, 658), (317, 39, 334, 659), (334, 126, 491, 659), (491, 166, 492, 659), (492, 117, 317, 659), (493, 166, 490, 660), (490, 125, 332, 660), (332, 40, 323, 660), (323, 120, 493, 660), (316, 117, 492, 661), (492, 166, 493, 661), (493, 120, 322, 661), (322, 36, 316, 661), (495, 124, 331, 662), (331, 42, 336, 662), (336, 127, 494, 662), (494, 167, 495, 662), (320, 38, 330, 663), (330, 124, 495, 663), (495, 167, 496, 663), (496, 119, 320, 663), (497, 167, 494, 664), (494, 127, 337, 664), (337, 43, 335, 664), (335, 126, 497, 664), (321, 119, 496, 665), (496, 167, 497, 665), (497, 126, 334, 665), (334, 39, 321, 665), (499, 123, 328, 666), (328, 41, 325, 666), (325, 121, 498, 666), (498, 168, 499, 666), (336, 42, 329, 667), (329, 123, 499, 667), (499, 168, 500, 667), (500, 127, 336, 667), (501, 168, 498, 668), (498, 121, 324, 668), (324, 40, 332, 668), (332, 125, 501, 668), (337, 127, 500, 669), (500, 168, 501, 669), (501, 125, 333, 669), (333, 43, 337, 669), (503, 44, 171, 670), (171, 1, 172, 670), (172, 45, 502, 670), (502, 169, 503, 670), (174, 0, 170, 671), (170, 44, 503, 671), (503, 169, 504, 671), (504, 46, 174, 671), (505, 169, 502, 672), (502, 45, 173, 672), (173, 2, 176, 672), (176, 47, 505, 672), (175, 46, 504, 673), (504, 169, 505, 673), (505, 47, 177, 673), (177, 3, 175, 673)])
me_cube_001.polygons.foreach_set('use_smooth', [True] * 672)
me_cube_001.use_remesh_preserve_volume = False
me_cube_001.use_remesh_preserve_attributes = False
me_cube_001.use_mirror_vertex_groups = False
me_cube_001.update()

# ---- objects
ob_cube = bpy.data.objects.new('Cube', me_cube_001)

# ---- transforms, parenting, visibility, modifiers, constraints
ob_cube.location = (-5.96e-08, 1.788e-07, 2.35)
ob_cube.lock_rotations_4d = False
ob_cube.empty_display_type = 'ARROWS'
ob_cube.lineart.crease_threshold = 0.0

# ---- collection membership
col_collection_1.objects.link(ob_cube)

# ---- scene / render settings (as saved in the file)
scene.frame_start = 1; scene.frame_end = 250; scene.frame_set(1)
scene.render.engine = 'BLENDER_EEVEE_NEXT'
scene.render.image_settings.file_format = 'JPEG'
scene.render.image_settings.color_mode = 'RGB'
scene.render.image_settings.compression = 90
scene.render.resolution_x = 800
scene.render.resolution_y = 600
scene.render.pixel_aspect_x = 100.0
scene.render.pixel_aspect_y = 100.0
scene.render.fps = 25
scene.render.dither_intensity = 0.0
scene.render.use_compositing = False
scene.render.use_sequencer = False
scene.render.bake_margin = 2
scene.render.bake_bias = 0.0
scene.render.use_stamp_time = False
scene.render.use_stamp_date = False
scene.render.use_stamp_frame = False
scene.render.use_stamp_camera = False
scene.render.use_stamp_scene = False
scene.render.use_stamp_filename = False
scene.render.use_stamp_render_time = False
scene.render.stamp_font_size = 0
scene.cycles.use_denoising = False
scene.cycles.samples = 10
scene.cycles.sampling_pattern = 'TABULATED_SOBOL'
scene.cycles.light_sampling_threshold = 0.0
scene.cycles.use_adaptive_sampling = False
scene.cycles.use_light_tree = False
scene.cycles.blur_glossy = 0.0
scene.cycles.volume_bounces = 1
scene.cycles.pixel_filter_type = 'GAUSSIAN'
scene.cycles.sample_clamp_indirect = 0.0
scene.view_settings.view_transform = 'Raw'
bpy.context.view_layer.update()

# ---- added for rendering (the .blend has no active camera): camera
cam_auto = bpy.data.cameras.new('AutoCamera')
cam_auto.lens = 50.0
cam_auto.sensor_width = 36.0
cam_auto.clip_end = 1000.0
ob_auto_camera = bpy.data.objects.new('AutoCamera', cam_auto)
scene.collection.objects.link(ob_auto_camera)
ob_auto_camera.location = (5.14283, -6.1714, 6.46426)
ob_auto_camera.rotation_euler = (1.09748, -7.21219e-08, 0.694738)
scene.camera = ob_auto_camera
bpy.context.view_layer.update()
